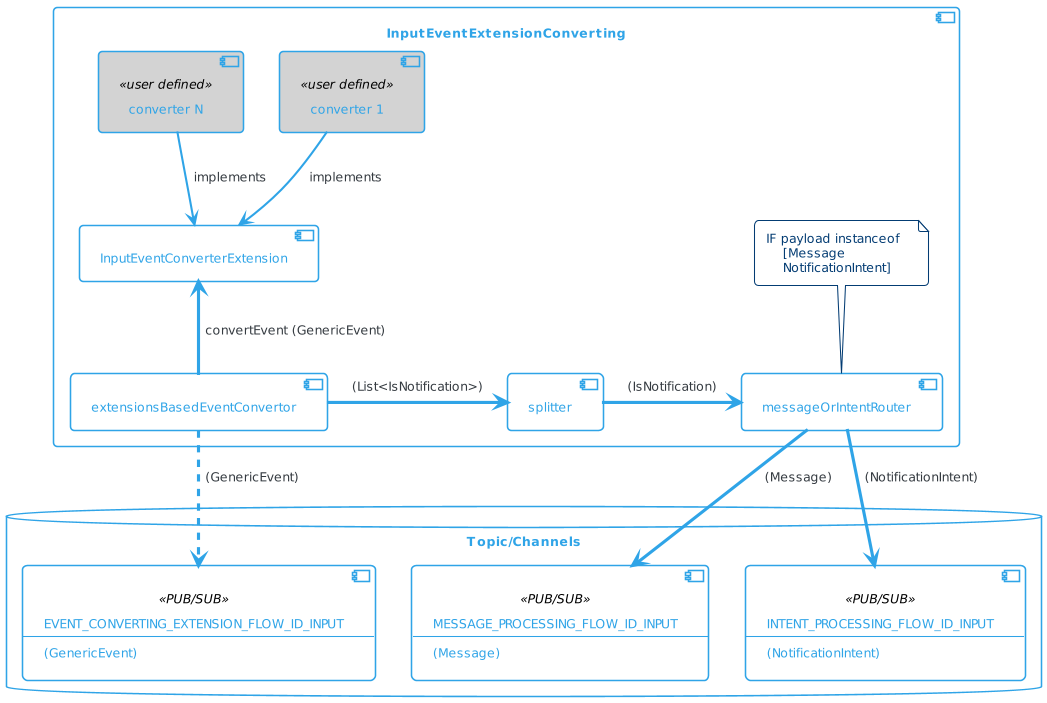

The diagram above was rendered by PlantUML. Its source (embedded in the PNG):
@startuml
!theme cerulean-outline

skinparam backgroundcolor White
skinparam component {
    backgroundColor<<user defined>> LightGray
}

database "Topic/Channels" {
    component EVENT_CONVERTING_EXTENSION_FLOW_ID_INPUT<<PUB/SUB>> [
        EVENT_CONVERTING_EXTENSION_FLOW_ID_INPUT
        --
        (GenericEvent)
    ]
  
    component MESSAGE_PROCESSING_FLOW_ID_INPUT<<PUB/SUB>>[
        MESSAGE_PROCESSING_FLOW_ID_INPUT
        --
        (Message)
    ]

    component INTENT_PROCESSING_FLOW_ID_INPUT<<PUB/SUB>>[
        INTENT_PROCESSING_FLOW_ID_INPUT
        --
        (NotificationIntent)
    ]
}

component "InputEventExtensionConverting" {
    [extensionsBasedEventConvertor] ..> [EVENT_CONVERTING_EXTENSION_FLOW_ID_INPUT] : (GenericEvent)
    [splitter]
    [messageOrIntentRouter]
    [InputEventConverterExtension]
    [converter 1]<<user defined>>
    [converter N]<<user defined>>

    extensionsBasedEventConvertor -up-> InputEventConverterExtension: convertEvent (GenericEvent) 
    [converter 1] -[bold]-> InputEventConverterExtension: implements
    [converter N] .[bold].> InputEventConverterExtension: implements
    extensionsBasedEventConvertor -> splitter: (List<IsNotification>)
    splitter -> messageOrIntentRouter: (IsNotification)

    messageOrIntentRouter -> MESSAGE_PROCESSING_FLOW_ID_INPUT: (Message)
    messageOrIntentRouter -> INTENT_PROCESSING_FLOW_ID_INPUT: (NotificationIntent)

    note top of messageOrIntentRouter 
    IF payload instanceof  
        [Message
        NotificationIntent]
    end note  
}
@enduml